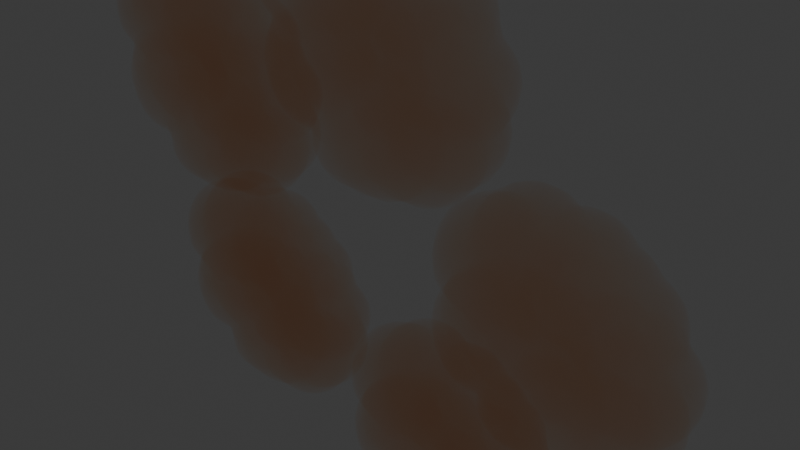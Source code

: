 # Source: 4_2_GeometryNodesPractice1_August10th2024_jet_nozzles.blend  (saved by Blender 4.2.66; exported with 4.5.12 LTS)
import bpy
from mathutils import Matrix  # noqa: F401  (used for matrix-valued properties, if any)

bpy.ops.wm.read_factory_settings(use_empty=True)
scene = bpy.context.scene
scene.name = 'Scene'

# ---- collections
col_collection = bpy.data.collections.new('Collection'); scene.collection.children.link(col_collection)

# ---- materials (node trees are filled in below, after node groups)
mat_nozzle_shader_gas = bpy.data.materials.new('Nozzle Shader Gas')
mat_emissize_shader = bpy.data.materials.new('Emissize Shader')

# ---- node groups
ng_geometry_nodes = bpy.data.node_groups.new('Geometry Nodes', 'GeometryNodeTree')
_s = ng_geometry_nodes.interface.new_socket(name='Geometry', in_out='OUTPUT', socket_type='NodeSocketGeometry')
_s = ng_geometry_nodes.interface.new_socket(name='Geometry', in_out='INPUT', socket_type='NodeSocketGeometry')
ng_geometry_nodes.is_modifier = True
_N = ng_geometry_nodes.nodes; _L = ng_geometry_nodes.links
n0 = _N.new('NodeGroupInput'); n0.name = 'Group Input'; n0.location = (-633, -6)
n1 = _N.new('NodeGroupOutput'); n1.name = 'Group Output'; n1.location = (3607, -114)
n2 = _N.new('GeometryNodeDistributePointsOnFaces'); n2.name = 'Distribute Points on Faces'; n2.location = (-39, -324)
n2.inputs[6].default_value = 1
n3 = _N.new('GeometryNodeConvexHull'); n3.name = 'Convex Hull'; n3.location = (-399, -93)
n4 = _N.new('GeometryNodeSetPosition'); n4.name = 'Set Position'; n4.location = (1450, -175)
n5 = _N.new('GeometryNodeSimulationInput'); n5.name = 'Simulation Input'; n5.location = (-106, -158)
n6 = _N.new('GeometryNodeSimulationOutput'); n6.name = 'Simulation Output'; n6.location = (1718, -145)
n7 = _N.new('GeometryNodeJoinGeometry'); n7.name = 'Join Geometry'; n7.location = (569, -170)
n8 = _N.new('ShaderNodeCombineXYZ'); n8.name = 'Combine XYZ'; n8.location = (666, -892)
n9 = _N.new('ShaderNodeSeparateXYZ'); n9.name = 'Separate XYZ'; n9.location = (140, -853)
n10 = _N.new('ShaderNodeMath'); n10.name = 'Math'; n10.location = (383, -937)
n10.width = 158
n11 = _N.new('GeometryNodeInputPosition'); n11.name = 'Position'; n11.location = (-173, -887)
n12 = _N.new('GeometryNodePointsToVolume'); n12.name = 'Points to Volume'; n12.location = (1961, -126)
n13 = _N.new('GeometryNodeTransform'); n13.name = 'Transform Geometry'; n13.location = (-219, -238)
n14 = _N.new('GeometryNodeSeparateGeometry'); n14.name = 'Separate Geometry'; n14.location = (1232, -112)
n15 = _N.new('ShaderNodeSeparateXYZ'); n15.name = 'Separate XYZ.001'; n15.location = (328, -470)
n16 = _N.new('GeometryNodeInputPosition'); n16.name = 'Position.001'; n16.location = (137, -522)
n17 = _N.new('ShaderNodeMath'); n17.name = 'Math.004'; n17.location = (872, -315)
n17.operation = 'LESS_THAN'
n18 = _N.new('ShaderNodeValue'); n18.name = 'Value'; n18.location = (134, -607)
n18.outputs[0].default_value = 13.2
n19 = _N.new('ShaderNodeMath'); n19.name = 'Math.006'; n19.location = (542, -374)
n19.operation = 'ABSOLUTE'
n19.inputs[1].default_value = 0.01
n20 = _N.new('ShaderNodeMath'); n20.name = 'Math.007'; n20.location = (872, -487)
n20.operation = 'LESS_THAN'
n21 = _N.new('ShaderNodeMath'); n21.name = 'Math.008'; n21.location = (542, -546)
n21.operation = 'ABSOLUTE'
n21.inputs[1].default_value = 0.01
n22 = _N.new('ShaderNodeMath'); n22.name = 'Math.009'; n22.location = (688, -682)
n22.operation = 'DIVIDE'
n23 = _N.new('FunctionNodeBooleanMath'); n23.name = 'Boolean Math'; n23.location = (1052, -318)
n24 = _N.new('ShaderNodeMath'); n24.name = 'Math.010'; n24.location = (508, -682)
n24.operation = 'SUBTRACT'
n25 = _N.new('GeometryNodeSetMaterial'); n25.name = 'Set Material'; n25.location = (2617, -88)
n25.inputs[2].default_value = mat_nozzle_shader_gas
n26 = _N.new('GeometryNodeVolumeToMesh'); n26.name = 'Volume to Mesh'; n26.location = (2194, -105)
n27 = _N.new('GeometryNodeDuplicateElements'); n27.name = 'Duplicate Elements'; n27.location = (2371, -356)
n27.domain = 'FACE'
n28 = _N.new('GeometryNodeTransform'); n28.name = 'Transform Geometry.001'; n28.location = (2582, -306)
n28.inputs[3].default_value = (0.5, 0.5, 0.5)
n29 = _N.new('GeometryNodeSetMaterial'); n29.name = 'Set Material.001'; n29.location = (2762, -273)
n29.inputs[2].default_value = mat_emissize_shader
n30 = _N.new('GeometryNodeJoinGeometry'); n30.name = 'Join Geometry.001'; n30.location = (2848, -114)
n31 = _N.new('GeometryNodeMeshCircle'); n31.name = 'Mesh Circle'; n31.location = (3002, -6)
n31.inputs[0].default_value = 5
n31.inputs[1].default_value = 2.4
n32 = _N.new('GeometryNodeInstanceOnPoints'); n32.name = 'Instance on Points'; n32.location = (3241, -187)
n33 = _N.new('GeometryNodeTransform'); n33.name = 'Transform Geometry.002'; n33.location = (3427, -123)
n33.inputs[2].default_value = (1.782, 0.0, 0.0)
n5.pair_with_output(n6)
_L.new(n0.outputs[0], n3.inputs[0])
_L.new(n13.outputs[0], n2.inputs[0])
_L.new(n9.outputs[2], n10.inputs[0])
_L.new(n11.outputs[0], n9.inputs[0])
_L.new(n10.outputs[0], n8.inputs[2])
_L.new(n9.outputs[1], n8.inputs[1])
_L.new(n9.outputs[0], n8.inputs[0])
_L.new(n5.outputs[1], n7.inputs[0])
_L.new(n8.outputs[0], n4.inputs[2])
_L.new(n14.outputs[0], n4.inputs[0])
_L.new(n4.outputs[0], n6.inputs[1])
_L.new(n3.outputs[0], n13.inputs[0])
_L.new(n2.outputs[0], n7.inputs[0])
_L.new(n7.outputs[0], n14.inputs[0])
_L.new(n16.outputs[0], n15.inputs[0])
_L.new(n23.outputs[0], n14.inputs[1])
_L.new(n19.outputs[0], n17.inputs[0])
_L.new(n15.outputs[0], n19.inputs[0])
_L.new(n21.outputs[0], n20.inputs[0])
_L.new(n15.outputs[1], n21.inputs[0])
_L.new(n17.outputs[0], n23.inputs[0])
_L.new(n20.outputs[0], n23.inputs[1])
_L.new(n24.outputs[0], n22.inputs[0])
_L.new(n22.outputs[0], n20.inputs[1])
_L.new(n22.outputs[0], n17.inputs[1])
_L.new(n15.outputs[2], n24.inputs[1])
_L.new(n18.outputs[0], n24.inputs[0])
_L.new(n18.outputs[0], n22.inputs[1])
_L.new(n6.outputs[0], n12.inputs[0])
_L.new(n26.outputs[0], n25.inputs[0])
_L.new(n12.outputs[0], n26.inputs[0])
_L.new(n26.outputs[0], n27.inputs[0])
_L.new(n27.outputs[0], n28.inputs[0])
_L.new(n28.outputs[0], n29.inputs[0])
_L.new(n29.outputs[0], n30.inputs[0])
_L.new(n25.outputs[0], n30.inputs[0])
_L.new(n31.outputs[0], n32.inputs[0])
_L.new(n30.outputs[0], n32.inputs[2])
_L.new(n33.outputs[0], n1.inputs[0])
_L.new(n32.outputs[0], n33.inputs[0])
n1.is_active_output = True

# ---- material node trees
mat_nozzle_shader_gas.use_nodes = True; mat_nozzle_shader_gas.node_tree.nodes.clear()
_N = mat_nozzle_shader_gas.node_tree.nodes; _L = mat_nozzle_shader_gas.node_tree.links
n0 = _N.new('ShaderNodeBsdfPrincipled'); n0.name = 'Principled BSDF'; n0.location = (-306, 272)
n0.inputs[0].default_value = (0.8002, 0.2709, 0.09297, 1.0)
n1 = _N.new('ShaderNodeOutputMaterial'); n1.name = 'Material Output'; n1.location = (300, 300)
n2 = _N.new('ShaderNodeVolumeAbsorption'); n2.name = 'Volume Absorption'; n2.location = (-46, 184)
n2.inputs[0].default_value = (1.0, 0.7324, 0.5306, 1.0)
n3 = _N.new('ShaderNodeVolumeScatter'); n3.name = 'Volume Scatter'; n3.location = (-23, 71)
n3.width = 140
n3.inputs[0].default_value = (0.8007, 0.2575, 0.1138, 1.0)
n3.inputs[1].default_value = 77.5
n3.inputs[2].default_value = 1.0
_L.new(n2.outputs[0], n1.inputs[1])
n1.is_active_output = True
mat_emissize_shader.use_nodes = True; mat_emissize_shader.node_tree.nodes.clear()
_N = mat_emissize_shader.node_tree.nodes; _L = mat_emissize_shader.node_tree.links
n0 = _N.new('ShaderNodeBsdfPrincipled'); n0.name = 'Principled BSDF'; n0.location = (-99, 261)
n0.inputs[0].default_value = (0.8001, 0.1596, 0.0, 1.0)
n0.inputs[27].default_value = (1.0, 0.2123, 0.0, 1.0)
n0.inputs[28].default_value = 4.0
n1 = _N.new('ShaderNodeOutputMaterial'); n1.name = 'Material Output'; n1.location = (191, 261)
_L.new(n0.outputs[0], n1.inputs[1])
n1.is_active_output = True

# ---- world
world_world = bpy.data.worlds.new('World'); scene.world = world_world
world_world.use_nodes = True; world_world.node_tree.nodes.clear()
_N = world_world.node_tree.nodes; _L = world_world.node_tree.links
n0 = _N.new('ShaderNodeOutputWorld'); n0.name = 'World Output'; n0.location = (300, 300)
n1 = _N.new('ShaderNodeBackground'); n1.name = 'Background'; n1.location = (10, 300)
n1.inputs[0].default_value = (0.05088, 0.05088, 0.05088, 1.0)
_L.new(n1.outputs[0], n0.inputs[0])
n0.is_active_output = True
world_world.color = (0.05088, 0.05088, 0.05088)
world_world.sun_shadow_jitter_overblur = 0.0

# ---- cameras
cam_camera = bpy.data.cameras.new('Camera')
cam_camera.clip_end = 100.0
cam_camera.ortho_scale = 7.314

# ---- lights
light_light = bpy.data.lights.new('Light', 'SUN')
light_light.angle = 0.1993
light_light.energy = 7.0
light_light.shadow_soft_size = 0.1
light_light.shadow_cascade_max_distance = 1000.0

# ---- meshes
me_circle = bpy.data.meshes.new('Circle')
me_circle.from_pydata([(0.0, 1.0, 0.0), (-0.1951, 0.9808, 0.0), (-0.3827, 0.9239, 0.0), (-0.5556, 0.8315, 0.0), (-0.7071, 0.7071, 0.0), (-0.8315, 0.5556, 0.0), (-0.9239, 0.3827, 0.0), (-0.9808, 0.1951, 0.0), (-1.0, 0.0, 0.0), (-0.9808, -0.1951, 0.0), (-0.9239, -0.3827, 0.0), (-0.8315, -0.5556, 0.0), (-0.7071, -0.7071, 0.0), (-0.5556, -0.8315, 0.0), (-0.3827, -0.9239, 0.0), (-0.1951, -0.9808, 0.0), (0.0, -1.0, 0.0), (0.1951, -0.9808, 0.0), (0.3827, -0.9239, 0.0), (0.5556, -0.8315, 0.0), (0.7071, -0.7071, 0.0), (0.8315, -0.5556, 0.0), (0.9239, -0.3827, 0.0), (0.9808, -0.1951, 0.0), (1.0, 0.0, 0.0), (0.9808, 0.1951, 0.0), (0.9239, 0.3827, 0.0), (0.8315, 0.5556, 0.0), (0.7071, 0.7071, 0.0), (0.5556, 0.8315, 0.0), (0.3827, 0.9239, 0.0), (0.1951, 0.9808, 0.0)], [(1, 0), (2, 1), (3, 2), (4, 3), (5, 4), (6, 5), (7, 6), (8, 7), (9, 8), (10, 9), (11, 10), (12, 11), (13, 12), (14, 13), (15, 14), (16, 15), (17, 16), (18, 17), (19, 18), (20, 19), (21, 20), (22, 21), (23, 22), (24, 23), (25, 24), (26, 25), (27, 26), (28, 27), (29, 28), (30, 29), (31, 30), (0, 31)], [])
_uv = me_circle.uv_layers.new(name='UVMap')
_uv.uv.foreach_set('vector', [])
me_circle.materials.append(mat_nozzle_shader_gas)
me_circle.materials.append(mat_emissize_shader)
me_circle.update()

# ---- objects
ob_light = bpy.data.objects.new('Light', light_light)
ob_camera_lifeisvaluable = bpy.data.objects.new('Camera_LifeIsValuable', cam_camera)
ob_circle = bpy.data.objects.new('Circle', me_circle)

# ---- transforms, parenting, visibility, modifiers, constraints
ob_light.location = (4.076, 1.005, 5.904)
ob_light.rotation_euler = (0.6503, 0.05522, 1.866)
ob_light.lock_rotations_4d = False
ob_light.empty_display_type = 'ARROWS'
ob_light.color = (0.0, 0.0, 0.0, 0.0)
ob_light.lineart.crease_threshold = 0.0
ob_camera_lifeisvaluable.location = (7.359, -6.926, 4.958)
ob_camera_lifeisvaluable.rotation_euler = (1.109, 0.0, 0.8149)
ob_camera_lifeisvaluable.lock_rotations_4d = False
ob_camera_lifeisvaluable.empty_display_type = 'ARROWS'
ob_camera_lifeisvaluable.color = (0.0, 0.0, 0.0, 0.0)
ob_camera_lifeisvaluable.display_type = 'WIRE'
ob_camera_lifeisvaluable.lineart.crease_threshold = 0.0
ob_circle.location = (0.0, 0.0, 0.0)
_m = ob_circle.modifiers.new('GeometryNodes', 'NODES')
_m.node_group = ng_geometry_nodes

# ---- collection membership
col_collection.objects.link(ob_light)
col_collection.objects.link(ob_camera_lifeisvaluable)
col_collection.objects.link(ob_circle)

# ---- scene / render settings (as saved in the file)
scene.camera = ob_camera_lifeisvaluable
scene.frame_start = 1; scene.frame_end = 250; scene.frame_set(1)
scene.render.engine = 'BLENDER_EEVEE_NEXT'
scene.render.image_settings.file_format = 'FFMPEG'
scene.render.image_settings.color_mode = 'RGB'
scene.eevee.use_raytracing = True
bpy.context.view_layer.update()
